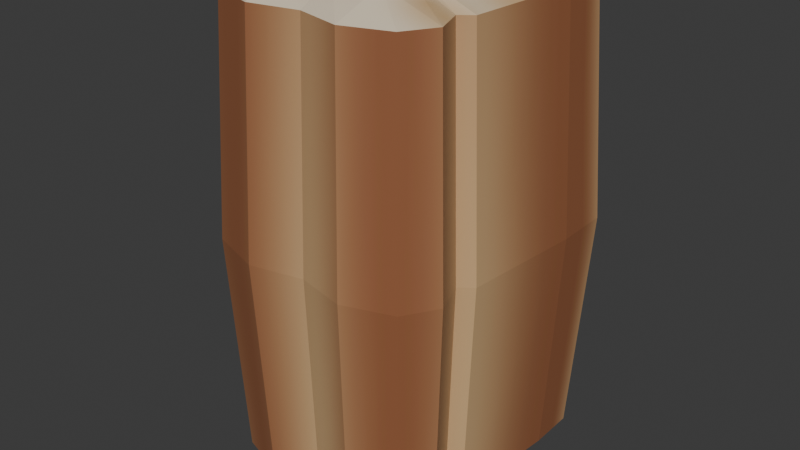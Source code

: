 # Source: Loaf_bread_4.blend  (saved by Blender 5.0.119; exported with 4.5.12 LTS)
import bpy
from mathutils import Matrix  # noqa: F401  (used for matrix-valued properties, if any)

bpy.ops.wm.read_factory_settings(use_empty=True)
scene = bpy.context.scene
scene.name = 'Scene'

# ---- collections
col_collection = bpy.data.collections.new('Collection'); scene.collection.children.link(col_collection)

# ---- images (referenced by path relative to the original .blend; pixels are not part of the script)
import os
ASSET_DIR = os.environ.get("B2B_ASSET_DIR", "")  # directory of the original .blend (textures are referenced by path, not embedded)
HERE = os.path.dirname(os.path.abspath(__file__))  # packed textures are extracted next to this script under _unpacked/

def load_image(name, relpath, width, height, colorspace="sRGB"):
    """Load a texture the original file referenced (path relative to the .blend, or extracted next to this script)."""
    p = next((c for c in (os.path.join(HERE, relpath), os.path.join(ASSET_DIR, relpath)) if relpath and os.path.exists(c)), "")
    if p:
        img = bpy.data.images.load(p, check_existing=True)
        img.name = name
    else:  # same state as the original file: an image datablock whose file is absent (Cycles renders it pink)
        img = bpy.data.images.new(name, width, height)
        img.source = "FILE"
        img.filepath = "//" + (relpath or name)
    img.colorspace_settings.name = colorspace
    return img
img_bread = load_image('bread', '_unpacked/bread.d3d665af.png', 256, 256, 'sRGB')

# ---- materials (node trees are filled in below, after node groups)
mat_material = bpy.data.materials.new('Material')
mat_material.alpha_threshold = 0.0
mat_material.use_backface_culling_lightprobe_volume = False
mat_material.roughness = 0.5
mat_material.line_color = (0.0, 0.0, 0.0, 1.0)

# ---- material node trees
mat_material.use_nodes = True; mat_material.node_tree.nodes.clear()
_N = mat_material.node_tree.nodes; _L = mat_material.node_tree.links
n0 = _N.new('ShaderNodeOutputMaterial'); n0.name = 'Material Output'; n0.location = (200, 100)
n1 = _N.new('ShaderNodeBsdfPrincipled'); n1.name = 'Principled BSDF'; n1.location = (-200, 100)
n2 = _N.new('ShaderNodeTexImage'); n2.name = 'Image Texture'; n2.location = (-744, 16)
n2.image = img_bread
_L.new(n1.outputs[0], n0.inputs[0])
_L.new(n2.outputs[0], n1.inputs[0])
_L.new(n2.outputs[1], n1.inputs[4])
n0.is_active_output = True

# ---- world
world_world = bpy.data.worlds.new('World'); scene.world = world_world
world_world.use_nodes = True; world_world.node_tree.nodes.clear()
_N = world_world.node_tree.nodes; _L = world_world.node_tree.links
n0 = _N.new('ShaderNodeOutputWorld'); n0.name = 'World Output'; n0.location = (200, 100)
n1 = _N.new('ShaderNodeBackground'); n1.name = 'Background'; n1.location = (-200, 100)
n1.inputs[0].default_value = (0.05088, 0.05088, 0.05088, 1.0)
_L.new(n1.outputs[0], n0.inputs[0])
n0.is_active_output = True
world_world.color = (0.05088, 0.05088, 0.05088)
world_world.sun_shadow_jitter_overblur = 0.0

# ---- meshes
me_cube = bpy.data.meshes.new('Cube')
me_cube.from_pydata([(1.615, 0.2056, 1.946), (2.104, 0.2056, -2.074), (1.615, -0.2056, 1.946), (2.104, -0.2056, -2.074), (-1.654, 0.2056, 1.938), (-1.978, 0.2056, -2.097), (-1.654, -0.2056, 1.938), (-1.978, -0.2056, -2.097), (1.951, 0.2056, 0.7349), (-2.031, -0.2056, 0.7191), (1.951, -0.2056, 0.7349), (-2.031, 0.2056, 0.7191), (0.06308, 0.2056, -2.25), (0.04417, -0.2056, 2.029), (0.06308, -0.2056, -2.25), (0.04417, 0.2056, 2.029), (0.02169, 0.223, 0.6304), (0.02169, -0.223, 0.6304), (-1.776, -0.2056, 0.9112), (1.737, 0.2056, 0.9002), (1.737, -0.2056, 0.9002), (-1.776, 0.2056, 0.9112), (0.0009857, 0.223, 0.7977), (0.0009856, -0.223, 0.7977), (2.119, 0.2056, -1.264), (2.119, -0.2056, -1.264), (-2.089, 0.2056, -1.27), (-2.089, -0.2056, -1.27), (0.03782, -0.223, -1.368), (0.03782, 0.223, -1.368), (1.084, -0.2056, -2.244), (0.8296, 0.2056, 2.216), (0.9406, 0.223, 0.6343), (1.084, 0.2056, -2.244), (0.8296, -0.2056, 2.216), (0.9406, -0.223, 0.6343), (0.8691, -0.223, 0.8007), (0.8691, 0.223, 0.8007), (1.149, -0.223, -1.363), (1.149, 0.223, -1.363), (-0.9574, 0.2056, -2.256), (-0.8052, -0.2056, 2.221), (-0.8972, -0.223, 0.6264), (-0.9574, -0.2056, -2.256), (-0.8052, 0.2056, 2.221), (-0.8972, 0.223, 0.6264), (-0.8672, 0.223, 0.7947), (-0.8672, -0.223, 0.7947), (-0.9364, 0.223, -1.373), (-0.9364, -0.223, -1.373), (-1.93, -0.2056, 1.425), (1.932, 0.2056, 1.423), (1.932, -0.2056, 1.423), (-1.93, 0.2056, 1.425), (0.02258, 0.223, 1.365), (0.02258, -0.223, 1.365), (0.8494, -0.223, 1.346), (0.8494, 0.223, 1.346), (-0.8362, 0.223, 1.341), (-0.8362, -0.223, 1.341), (-2.166, 0.0, -2.317), (1.766, 0.0, 2.108), (-1.812, 0.0, 2.1), (2.301, 0.0, -2.291), (2.134, 0.0, 0.7825), (-2.224, 0.0, 0.7653), (0.06769, 0.0, -2.484), (0.047, 0.0, 2.199), (1.9, 0.0, 0.9635), (-1.946, 0.0, 0.9755), (-2.287, 0.0, -1.341), (2.318, 0.0, -1.334), (0.9067, 0.0, 2.403), (1.185, 0.0, -2.478), (-1.049, 0.0, -2.491), (-0.8826, 0.0, 2.409), (2.113, 0.0, 1.536), (-2.114, 0.0, 1.538)], [], [(75, 62, 6, 41), (59, 41, 6, 50), (77, 62, 4, 53), (73, 63, 3, 30), (76, 61, 2, 52), (57, 31, 0, 51), (39, 32, 8, 24), (71, 64, 10, 25), (70, 65, 11, 26), (49, 42, 9, 27), (38, 35, 17, 28), (48, 45, 16, 29), (58, 44, 15, 54), (74, 66, 14, 43), (56, 34, 13, 55), (72, 67, 13, 34), (35, 36, 23, 17), (45, 46, 22, 16), (32, 37, 19, 8), (64, 68, 20, 10), (65, 69, 21, 11), (42, 47, 18, 9), (40, 48, 29, 12), (30, 38, 28, 14), (43, 49, 27, 7), (60, 70, 26, 5), (63, 71, 25, 3), (33, 39, 24, 1), (12, 29, 39, 33), (3, 25, 38, 30), (16, 22, 37, 32), (10, 20, 36, 35), (61, 72, 34, 2), (52, 2, 34, 56), (25, 10, 35, 38), (29, 16, 32, 39), (54, 15, 31, 57), (66, 73, 30, 14), (14, 28, 49, 43), (5, 26, 48, 40), (17, 23, 47, 42), (11, 21, 46, 45), (60, 74, 43, 7), (53, 4, 44, 58), (26, 11, 45, 48), (28, 17, 42, 49), (55, 13, 41, 59), (67, 75, 41, 13), (23, 55, 59, 47), (21, 53, 58, 46), (22, 54, 57, 37), (20, 52, 56, 36), (36, 56, 55, 23), (46, 58, 54, 22), (37, 57, 51, 19), (68, 76, 52, 20), (69, 77, 53, 21), (47, 59, 50, 18), (18, 50, 77, 69), (19, 51, 76, 68), (15, 44, 75, 67), (5, 40, 74, 60), (12, 33, 73, 66), (0, 31, 72, 61), (1, 24, 71, 63), (7, 27, 70, 60), (9, 18, 69, 65), (8, 19, 68, 64), (31, 15, 67, 72), (40, 12, 66, 74), (27, 9, 65, 70), (24, 8, 64, 71), (51, 0, 61, 76), (33, 1, 63, 73), (50, 6, 62, 77), (44, 4, 62, 75)])
_uv = me_cube.uv_layers.new(name='UVMap')
_uv.uv.foreach_set('vector', [0.06686, 0.4497, 0.06289, 0.3938, 0.07571, 0.3929, 0.07968, 0.4488, 0.2883, 0.4198, 0.2921, 0.5026, 0.2022, 0.4732, 0.1727, 0.4191, 0.06024, 0.3575, 0.06289, 0.3938, 0.05006, 0.3948, 0.04742, 0.3584, 0.07441, 0.9359, 0.08768, 0.8722, 0.1007, 0.8736, 0.08658, 0.9399, 0.08067, 0.6443, 0.07788, 0.6062, 0.0907, 0.6053, 0.09349, 0.6434, 0.7892, 0.5884, 0.7873, 0.5066, 0.8702, 0.5354, 0.9036, 0.5909, 0.8193, 0.8148, 0.7986, 0.6635, 0.9056, 0.6641, 0.9217, 0.8161, 0.08998, 0.7858, 0.08458, 0.696, 0.09738, 0.6951, 0.1028, 0.7855, 0.05095, 0.2155, 0.05626, 0.3042, 0.04346, 0.3051, 0.03814, 0.2158, 0.2765, 0.1934, 0.2814, 0.3445, 0.1613, 0.3443, 0.1549, 0.1939, 0.4969, 0.1928, 0.4762, 0.3441, 0.3788, 0.3444, 0.3795, 0.1935, 0.5989, 0.8143, 0.6037, 0.6631, 0.7011, 0.6632, 0.7019, 0.8141, 0.6107, 0.5878, 0.6145, 0.505, 0.7042, 0.5258, 0.7016, 0.5857, 0.06631, 0.06411, 0.09091, 0.005125, 0.1025, 0.01025, 0.07848, 0.06809, 0.4668, 0.4193, 0.465, 0.501, 0.3819, 0.4818, 0.3793, 0.4219, 0.07419, 0.5544, 0.07066, 0.504, 0.08349, 0.5031, 0.08702, 0.5535, 0.4762, 0.3441, 0.4687, 0.3617, 0.3767, 0.362, 0.3788, 0.3444, 0.6037, 0.6631, 0.607, 0.6454, 0.699, 0.6456, 0.7011, 0.6632, 0.7986, 0.6635, 0.791, 0.6459, 0.8831, 0.6463, 0.9056, 0.6641, 0.08458, 0.696, 0.0833, 0.6791, 0.09611, 0.6782, 0.09738, 0.6951, 0.05626, 0.3042, 0.05775, 0.3241, 0.04494, 0.325, 0.04346, 0.3051, 0.2814, 0.3445, 0.2847, 0.3622, 0.1883, 0.3646, 0.1613, 0.3443, 0.5963, 0.9778, 0.5989, 0.8143, 0.7019, 0.8141, 0.7033, 0.9773, 0.488, 0.02984, 0.4969, 0.1928, 0.3795, 0.1935, 0.381, 0.03029, 0.2739, 0.02984, 0.2765, 0.1934, 0.1549, 0.1939, 0.1665, 0.04638, 0.05318, 0.1277, 0.05095, 0.2155, 0.03814, 0.2158, 0.04018, 0.1264, 0.08768, 0.8722, 0.08998, 0.7858, 0.1028, 0.7855, 0.1007, 0.8736, 0.8103, 0.9778, 0.8193, 0.8148, 0.9217, 0.8161, 0.918, 0.9618, 0.7033, 0.9773, 0.7019, 0.8141, 0.8193, 0.8148, 0.8103, 0.9778, 0.5956, 0.04582, 0.5993, 0.1915, 0.4969, 0.1928, 0.488, 0.02984, 0.7011, 0.6632, 0.699, 0.6456, 0.791, 0.6459, 0.7986, 0.6635, 0.5832, 0.3435, 0.5607, 0.3613, 0.4687, 0.3617, 0.4762, 0.3441, 0.07788, 0.6062, 0.07419, 0.5544, 0.08702, 0.5535, 0.0907, 0.6053, 0.5812, 0.4168, 0.5479, 0.4722, 0.465, 0.501, 0.4668, 0.4193, 0.5993, 0.1915, 0.5832, 0.3435, 0.4762, 0.3441, 0.4969, 0.1928, 0.7019, 0.8141, 0.7011, 0.6632, 0.7986, 0.6635, 0.8193, 0.8148, 0.7016, 0.5857, 0.7042, 0.5258, 0.7873, 0.5066, 0.7892, 0.5884, 0.04977, 0.9949, 0.07441, 0.9359, 0.08658, 0.9399, 0.06141, 1.0, 0.381, 0.03029, 0.3795, 0.1935, 0.2765, 0.1934, 0.2739, 0.02984, 0.4889, 0.9612, 0.4772, 0.8137, 0.5989, 0.8143, 0.5963, 0.9778, 0.3788, 0.3444, 0.3767, 0.362, 0.2847, 0.3622, 0.2814, 0.3445, 0.4837, 0.6633, 0.5107, 0.643, 0.607, 0.6454, 0.6037, 0.6631, 0.05318, 0.1277, 0.06631, 0.06411, 0.07848, 0.06809, 0.06617, 0.129, 0.495, 0.5885, 0.5245, 0.5344, 0.6145, 0.505, 0.6107, 0.5878, 0.4772, 0.8137, 0.4837, 0.6633, 0.6037, 0.6631, 0.5989, 0.8143, 0.3795, 0.1935, 0.3788, 0.3444, 0.2814, 0.3445, 0.2765, 0.1934, 0.3793, 0.4219, 0.3819, 0.4818, 0.2921, 0.5026, 0.2883, 0.4198, 0.07066, 0.504, 0.06686, 0.4497, 0.07968, 0.4488, 0.08349, 0.5031, 0.3767, 0.362, 0.3793, 0.4219, 0.2883, 0.4198, 0.2847, 0.3622, 0.5107, 0.643, 0.495, 0.5885, 0.6107, 0.5878, 0.607, 0.6454, 0.699, 0.6456, 0.7016, 0.5857, 0.7892, 0.5884, 0.791, 0.6459, 0.5607, 0.3613, 0.5812, 0.4168, 0.4668, 0.4193, 0.4687, 0.3617, 0.4687, 0.3617, 0.4668, 0.4193, 0.3793, 0.4219, 0.3767, 0.362, 0.607, 0.6454, 0.6107, 0.5878, 0.7016, 0.5857, 0.699, 0.6456, 0.791, 0.6459, 0.7892, 0.5884, 0.9036, 0.5909, 0.8831, 0.6463, 0.0833, 0.6791, 0.08067, 0.6443, 0.09349, 0.6434, 0.09611, 0.6782, 0.05775, 0.3241, 0.06024, 0.3575, 0.04742, 0.3584, 0.04494, 0.325, 0.2847, 0.3622, 0.2883, 0.4198, 0.1727, 0.4191, 0.1883, 0.3646, 0.07057, 0.3231, 0.07307, 0.3565, 0.06024, 0.3575, 0.05775, 0.3241, 0.07048, 0.6801, 0.06785, 0.6453, 0.08067, 0.6443, 0.0833, 0.6791, 0.05784, 0.5049, 0.05403, 0.4506, 0.06686, 0.4497, 0.07066, 0.504, 0.04018, 0.1264, 0.05414, 0.06013, 0.06631, 0.06411, 0.05318, 0.1277, 0.03814, 0.9897, 0.06225, 0.9319, 0.07441, 0.9359, 0.04977, 0.9949, 0.06505, 0.6071, 0.06137, 0.5553, 0.07419, 0.5544, 0.07788, 0.6062, 0.07468, 0.8708, 0.07717, 0.7862, 0.08998, 0.7858, 0.08768, 0.8722, 0.06617, 0.129, 0.06377, 0.2151, 0.05095, 0.2155, 0.05318, 0.1277, 0.06906, 0.3033, 0.07057, 0.3231, 0.05775, 0.3241, 0.05626, 0.3042, 0.07178, 0.6969, 0.07048, 0.6801, 0.0833, 0.6791, 0.08458, 0.696, 0.06137, 0.5553, 0.05784, 0.5049, 0.07066, 0.504, 0.07419, 0.5544, 0.05414, 0.06013, 0.07928, 4.029e-08, 0.09091, 0.005125, 0.06631, 0.06411, 0.06377, 0.2151, 0.06906, 0.3033, 0.05626, 0.3042, 0.05095, 0.2155, 0.07717, 0.7862, 0.07178, 0.6969, 0.08458, 0.696, 0.08998, 0.7858, 0.06785, 0.6453, 0.06505, 0.6071, 0.07788, 0.6062, 0.08067, 0.6443, 0.06225, 0.9319, 0.07468, 0.8708, 0.08768, 0.8722, 0.07441, 0.9359, 0.07307, 0.3565, 0.07571, 0.3929, 0.06289, 0.3938, 0.06024, 0.3575, 0.05403, 0.4506, 0.05006, 0.3948, 0.06289, 0.3938, 0.06686, 0.4497])
me_cube.materials.append(mat_material)
me_cube.use_mirror_vertex_groups = False
me_cube.update()

# ---- objects
ob_cube = bpy.data.objects.new('Cube', me_cube)

# ---- transforms, parenting, visibility, modifiers, constraints
ob_cube.location = (0.0, 0.0, 0.0)
ob_cube.rotation_euler = (1.571, 0.0, 0.0)
ob_cube.scale = (1.0, 19.35, 1.0)
ob_cube.lock_rotations_4d = False
ob_cube.empty_display_type = 'ARROWS'
ob_cube.lineart.crease_threshold = 0.0

# ---- collection membership
col_collection.objects.link(ob_cube)

# ---- scene / render settings (as saved in the file)
scene.frame_start = 1; scene.frame_end = 250; scene.frame_set(1)
scene.render.engine = 'BLENDER_EEVEE_NEXT'
scene.render.bake_bias = 0.0
scene.render.bake_samples = 0
scene.cycles.sampling_pattern = 'TABULATED_SOBOL'
scene.eevee.use_volume_custom_range = False
bpy.context.view_layer.update()

# ---- added for rendering (the .blend has no active camera and no usable light): camera, sun
cam_auto = bpy.data.cameras.new('AutoCamera')
cam_auto.lens = 50.0
cam_auto.sensor_width = 36.0
cam_auto.clip_end = 1000.0
ob_auto_camera = bpy.data.objects.new('AutoCamera', cam_auto)
scene.collection.objects.link(ob_auto_camera)
ob_auto_camera.location = (10.1367, -12.1052, 8.09732)
ob_auto_camera.rotation_euler = (1.09748, -7.21219e-08, 0.694738)
scene.camera = ob_auto_camera
light_auto_sun = bpy.data.lights.new('AutoSun', 'SUN')
light_auto_sun.energy = 3.0
light_auto_sun.angle = 0.0523599
ob_auto_sun = bpy.data.objects.new('AutoSun', light_auto_sun)
scene.collection.objects.link(ob_auto_sun)
ob_auto_sun.rotation_euler = (0.872665, 0.174533, 0.523599)
bpy.context.view_layer.update()
